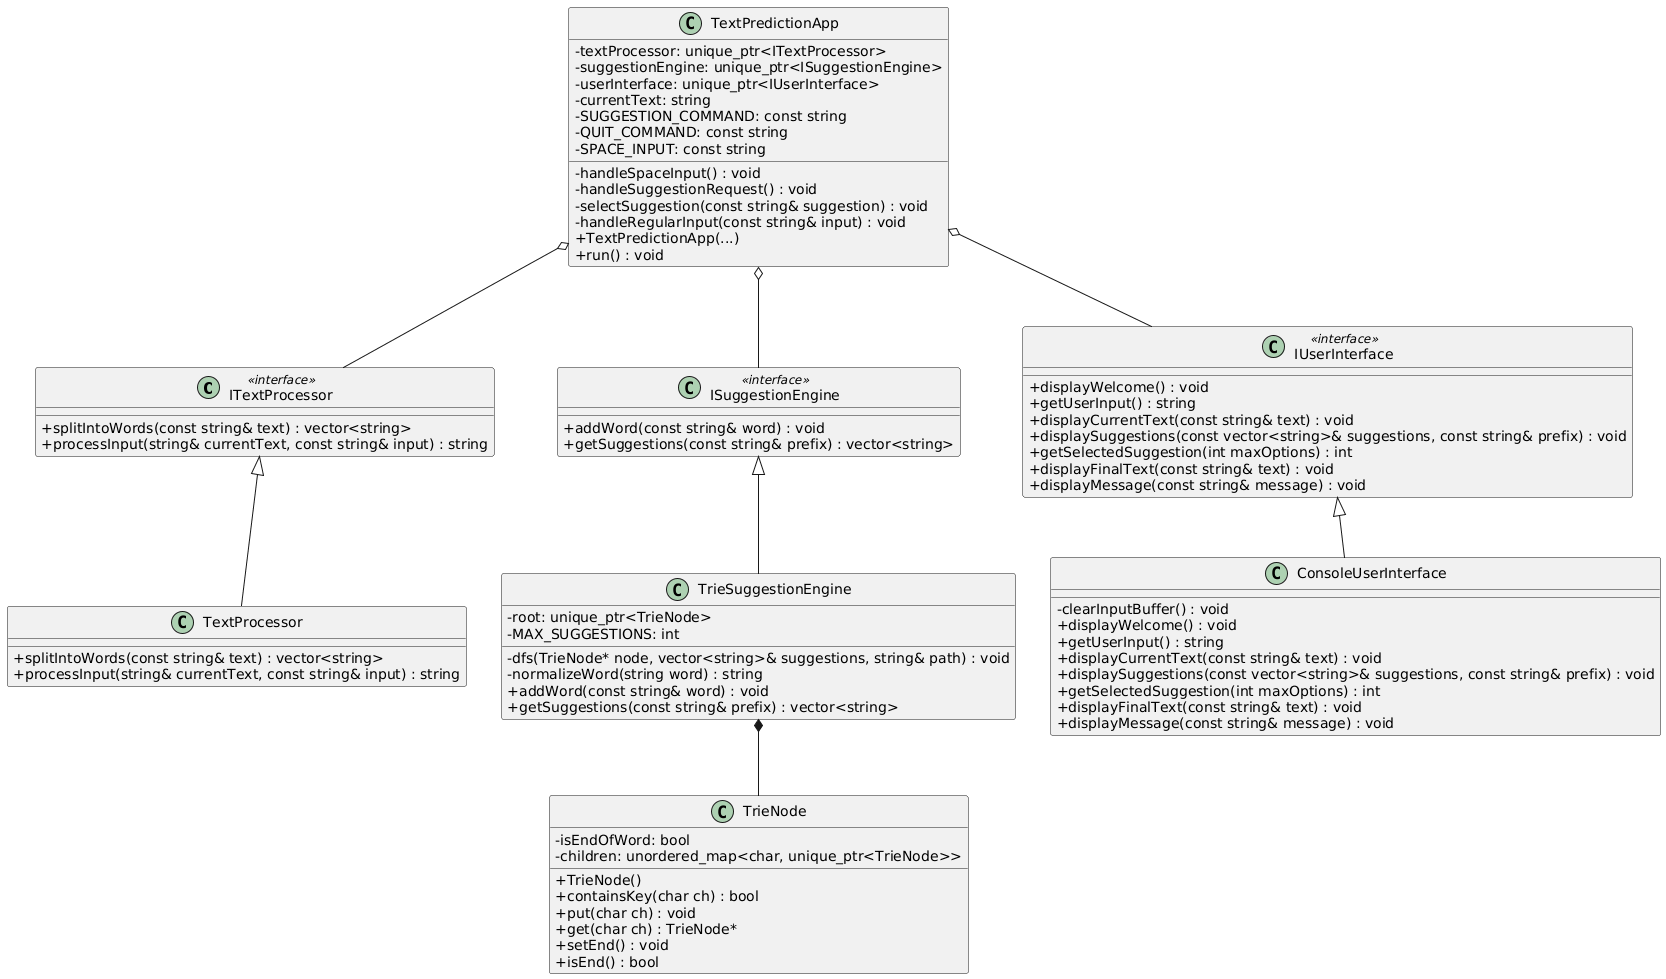

The diagram above was rendered by PlantUML. Its source (embedded in the PNG):
@startuml
!define interface(name) class name <<interface>>
skinparam classAttributeIconSize 0

' Interfaces
interface(ITextProcessor) {
  + splitIntoWords(const string& text) : vector<string>
  + processInput(string& currentText, const string& input) : string
}

interface(ISuggestionEngine) {
  + addWord(const string& word) : void
  + getSuggestions(const string& prefix) : vector<string>
}

interface(IUserInterface) {
  + displayWelcome() : void
  + getUserInput() : string
  + displayCurrentText(const string& text) : void
  + displaySuggestions(const vector<string>& suggestions, const string& prefix) : void
  + getSelectedSuggestion(int maxOptions) : int
  + displayFinalText(const string& text) : void
  + displayMessage(const string& message) : void
}

' Concrete Classes
class TextProcessor {
  + splitIntoWords(const string& text) : vector<string>
  + processInput(string& currentText, const string& input) : string
}

class TrieSuggestionEngine {
  - root: unique_ptr<TrieNode>
  - MAX_SUGGESTIONS: int
  - dfs(TrieNode* node, vector<string>& suggestions, string& path) : void
  - normalizeWord(string word) : string
  + addWord(const string& word) : void
  + getSuggestions(const string& prefix) : vector<string>
}

class TrieNode {
  - isEndOfWord: bool
  - children: unordered_map<char, unique_ptr<TrieNode>>
  + TrieNode()
  + containsKey(char ch) : bool
  + put(char ch) : void
  + get(char ch) : TrieNode*
  + setEnd() : void
  + isEnd() : bool
}

class ConsoleUserInterface {
  - clearInputBuffer() : void
  + displayWelcome() : void
  + getUserInput() : string
  + displayCurrentText(const string& text) : void
  + displaySuggestions(const vector<string>& suggestions, const string& prefix) : void
  + getSelectedSuggestion(int maxOptions) : int
  + displayFinalText(const string& text) : void
  + displayMessage(const string& message) : void
}

' Main Application
class TextPredictionApp {
  - textProcessor: unique_ptr<ITextProcessor>
  - suggestionEngine: unique_ptr<ISuggestionEngine>
  - userInterface: unique_ptr<IUserInterface>
  - currentText: string
  - SUGGESTION_COMMAND: const string
  - QUIT_COMMAND: const string
  - SPACE_INPUT: const string
  - handleSpaceInput() : void
  - handleSuggestionRequest() : void
  - selectSuggestion(const string& suggestion) : void
  - handleRegularInput(const string& input) : void
  + TextPredictionApp(...)
  + run() : void
}

' Relationships

' Inheritance (implements)
ITextProcessor <|-- TextProcessor
ISuggestionEngine <|-- TrieSuggestionEngine
IUserInterface <|-- ConsoleUserInterface

' Composition (has-a)
TrieSuggestionEngine *-- TrieNode
TextPredictionApp o-- ITextProcessor
TextPredictionApp o-- ISuggestionEngine
TextPredictionApp o-- IUserInterface
@enduml